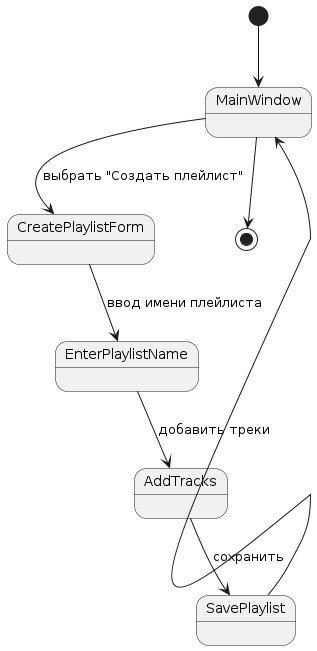

The diagram above was rendered by PlantUML. Its source (embedded in the PNG):
@startuml
[*] --> MainWindow

MainWindow --> CreatePlaylistForm : выбрать "Создать плейлист"
CreatePlaylistForm --> EnterPlaylistName : ввод имени плейлиста
EnterPlaylistName --> AddTracks : добавить треки
AddTracks --> SavePlaylist : сохранить
SavePlaylist --> MainWindow
MainWindow --> [*]
@enduml